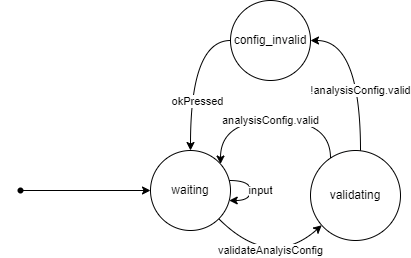

The diagram above was exported from draw.io. Its source (the exported page's mxGraphModel, read from the mxfile embedded in the PNG):
<mxGraphModel dx="825" dy="434" grid="1" gridSize="10" guides="1" tooltips="1" connect="1" arrows="1" fold="1" page="1" pageScale="1" pageWidth="850" pageHeight="1100" math="0" shadow="0">
  <root>
    <mxCell id="0" />
    <mxCell id="1" parent="0" />
    <mxCell id="c1Zgw0RZbxdgHP3rqEIN-1" value="" style="edgeStyle=orthogonalEdgeStyle;rounded=0;orthogonalLoop=1;jettySize=auto;html=1;curved=1;" edge="1" parent="1" source="c1Zgw0RZbxdgHP3rqEIN-3" target="c1Zgw0RZbxdgHP3rqEIN-3">
      <mxGeometry relative="1" as="geometry" />
    </mxCell>
    <mxCell id="c1Zgw0RZbxdgHP3rqEIN-2" value="input" style="edgeLabel;html=1;align=center;verticalAlign=middle;resizable=0;points=[];" vertex="1" connectable="0" parent="c1Zgw0RZbxdgHP3rqEIN-1">
      <mxGeometry x="0.1881" relative="1" as="geometry">
        <mxPoint x="10" y="-6" as="offset" />
      </mxGeometry>
    </mxCell>
    <mxCell id="c1Zgw0RZbxdgHP3rqEIN-3" value="waiting" style="ellipse;whiteSpace=wrap;html=1;aspect=fixed;" vertex="1" parent="1">
      <mxGeometry x="210" y="160" width="80" height="80" as="geometry" />
    </mxCell>
    <mxCell id="c1Zgw0RZbxdgHP3rqEIN-4" value="" style="edgeStyle=orthogonalEdgeStyle;rounded=0;orthogonalLoop=1;jettySize=auto;html=1;" edge="1" parent="1" source="c1Zgw0RZbxdgHP3rqEIN-5" target="c1Zgw0RZbxdgHP3rqEIN-3">
      <mxGeometry relative="1" as="geometry" />
    </mxCell>
    <mxCell id="c1Zgw0RZbxdgHP3rqEIN-5" value="" style="shape=waypoint;sketch=0;fillStyle=solid;size=6;pointerEvents=1;points=[];fillColor=none;resizable=0;rotatable=0;perimeter=centerPerimeter;snapToPoint=1;" vertex="1" parent="1">
      <mxGeometry x="60" y="180" width="40" height="40" as="geometry" />
    </mxCell>
    <mxCell id="c1Zgw0RZbxdgHP3rqEIN-6" value="" style="edgeStyle=orthogonalEdgeStyle;curved=1;rounded=0;orthogonalLoop=1;jettySize=auto;html=1;" edge="1" parent="1" source="c1Zgw0RZbxdgHP3rqEIN-7" target="c1Zgw0RZbxdgHP3rqEIN-12">
      <mxGeometry relative="1" as="geometry">
        <Array as="points">
          <mxPoint x="420" y="50" />
        </Array>
      </mxGeometry>
    </mxCell>
    <mxCell id="c1Zgw0RZbxdgHP3rqEIN-7" value="validating" style="ellipse;whiteSpace=wrap;html=1;aspect=fixed;" vertex="1" parent="1">
      <mxGeometry x="370" y="160" width="90" height="90" as="geometry" />
    </mxCell>
    <mxCell id="c1Zgw0RZbxdgHP3rqEIN-10" style="edgeStyle=orthogonalEdgeStyle;curved=1;rounded=0;orthogonalLoop=1;jettySize=auto;html=1;" edge="1" parent="1" source="c1Zgw0RZbxdgHP3rqEIN-12" target="c1Zgw0RZbxdgHP3rqEIN-3">
      <mxGeometry relative="1" as="geometry">
        <Array as="points">
          <mxPoint x="250" y="50" />
        </Array>
      </mxGeometry>
    </mxCell>
    <mxCell id="c1Zgw0RZbxdgHP3rqEIN-11" value="okPressed" style="edgeLabel;html=1;align=center;verticalAlign=middle;resizable=0;points=[];" vertex="1" connectable="0" parent="c1Zgw0RZbxdgHP3rqEIN-10">
      <mxGeometry x="0.0876" y="7" relative="1" as="geometry">
        <mxPoint y="19" as="offset" />
      </mxGeometry>
    </mxCell>
    <mxCell id="c1Zgw0RZbxdgHP3rqEIN-12" value="config_invalid" style="ellipse;whiteSpace=wrap;html=1;aspect=fixed;" vertex="1" parent="1">
      <mxGeometry x="290" y="10" width="80" height="80" as="geometry" />
    </mxCell>
    <mxCell id="c1Zgw0RZbxdgHP3rqEIN-13" value="!analysisConfig.valid" style="edgeLabel;html=1;align=center;verticalAlign=middle;resizable=0;points=[];" vertex="1" connectable="0" parent="1">
      <mxGeometry x="420.0008886105271" y="100" as="geometry" />
    </mxCell>
    <mxCell id="c1Zgw0RZbxdgHP3rqEIN-14" value="" style="endArrow=classic;html=1;rounded=0;curved=1;" edge="1" parent="1" source="c1Zgw0RZbxdgHP3rqEIN-3" target="c1Zgw0RZbxdgHP3rqEIN-7">
      <mxGeometry width="50" height="50" relative="1" as="geometry">
        <mxPoint x="400" y="170" as="sourcePoint" />
        <mxPoint x="450" y="120" as="targetPoint" />
        <Array as="points">
          <mxPoint x="330" y="280" />
        </Array>
      </mxGeometry>
    </mxCell>
    <mxCell id="c1Zgw0RZbxdgHP3rqEIN-15" value="validateAnalyisConfig" style="edgeLabel;html=1;align=center;verticalAlign=middle;resizable=0;points=[];" vertex="1" connectable="0" parent="c1Zgw0RZbxdgHP3rqEIN-14">
      <mxGeometry x="0.2555" y="13" relative="1" as="geometry">
        <mxPoint x="-3" as="offset" />
      </mxGeometry>
    </mxCell>
    <mxCell id="c1Zgw0RZbxdgHP3rqEIN-18" value="" style="edgeStyle=orthogonalEdgeStyle;rounded=0;orthogonalLoop=1;jettySize=auto;html=1;curved=1;" edge="1" parent="1" source="c1Zgw0RZbxdgHP3rqEIN-7" target="c1Zgw0RZbxdgHP3rqEIN-3">
      <mxGeometry relative="1" as="geometry">
        <mxPoint x="419.9999999999998" y="259.7213595499958" as="sourcePoint" />
        <mxPoint x="390" y="370" as="targetPoint" />
        <Array as="points">
          <mxPoint x="390" y="130" />
          <mxPoint x="280" y="130" />
        </Array>
      </mxGeometry>
    </mxCell>
    <mxCell id="c1Zgw0RZbxdgHP3rqEIN-19" value="analysisConfig.valid" style="edgeLabel;html=1;align=center;verticalAlign=middle;resizable=0;points=[];" vertex="1" connectable="0" parent="c1Zgw0RZbxdgHP3rqEIN-18">
      <mxGeometry x="0.1881" relative="1" as="geometry">
        <mxPoint x="16" as="offset" />
      </mxGeometry>
    </mxCell>
  </root>
</mxGraphModel>